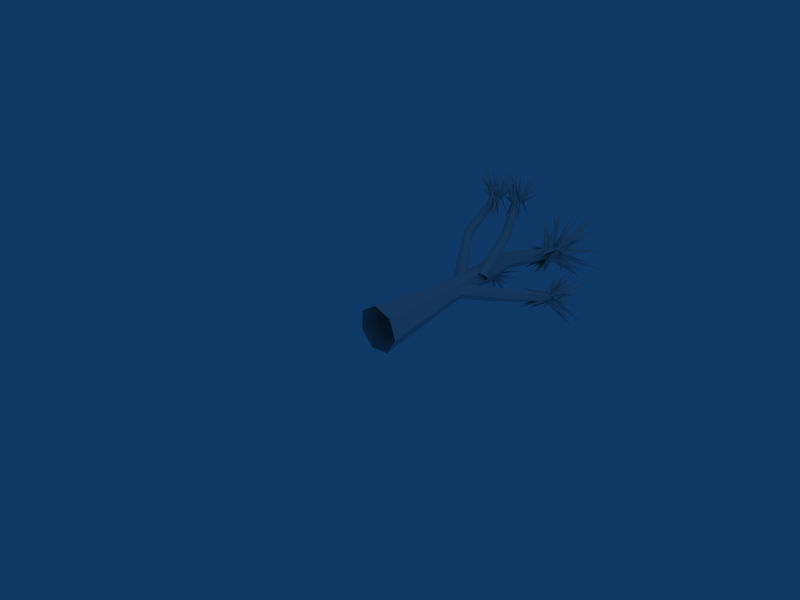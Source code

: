 # Source: joshuatree3.blend  (saved by Blender 2.45.0; exported with 4.5.12 LTS)
import bpy
from mathutils import Matrix  # noqa: F401  (used for matrix-valued properties, if any)

bpy.ops.wm.read_factory_settings(use_empty=True)
scene = bpy.context.scene
scene.name = 'Scene'

# ---- collections
col_collection_1 = bpy.data.collections.new('Collection 1'); scene.collection.children.link(col_collection_1)

# ---- materials (node trees are filled in below, after node groups)
mat_material = bpy.data.materials.new('Material')
mat_material.alpha_threshold = 0.0
mat_material.roughness = 0.5
mat_material.line_color = (0.0, 0.0, 0.0, 1.0)

# ---- material node trees

# ---- world
world_world = bpy.data.worlds.new('World'); scene.world = world_world
world_world.color = (0.05656, 0.2208, 0.4)
world_world.use_sun_shadow = False
world_world.sun_shadow_jitter_overblur = 0.0
world_world.cycles.sampling_method = 'MANUAL'
world_world.cycles.sample_map_resolution = 256

# ---- cameras
cam_camera = bpy.data.cameras.new('Camera')
cam_camera.passepartout_alpha = 0.2
cam_camera.clip_end = 100.0
cam_camera.lens = 35.0
cam_camera.ortho_scale = 7.314
cam_camera.show_passepartout = False
cam_camera.show_safe_areas = True
cam_camera.dof.focus_distance = 0.0
cam_camera.dof.aperture_fstop = 128.0

# ---- lights
light_spot = bpy.data.lights.new('Spot', 'POINT')
light_spot.transmission_factor = 0.0
light_spot.cutoff_distance = 30.0
light_spot.energy = 100.0
light_spot.shadow_buffer_clip_start = 1.001
light_spot.shadow_soft_size = 1.0
light_spot.shadow_maximum_resolution = 0.006
light_spot.use_absolute_resolution = True
light_spot.cycles.use_multiple_importance_sampling = False

# ---- meshes
me_circle = bpy.data.meshes.new('Circle')
me_circle.from_pydata([(0.2764, 0.004877, 0.2043), (0.3828, 0.004877, -0.09999), (0.2113, 0.004877, -0.373), (-0.109, 0.004877, -0.4091), (-0.337, 0.004877, -0.1811), (-0.3009, 0.004877, 0.1393), (-0.02793, 0.004877, 0.3108), (0.01545, 1.604, 0.08108), (0.07188, 1.6, -0.08048), (-0.01903, 1.606, -0.2254), (-0.1888, 1.615, -0.2446), (-0.3097, 1.623, -0.1235), (-0.2905, 1.621, 0.04654), (-0.1458, 1.613, 0.1376), (-0.04546, 3.048, 0.1523), (-0.001936, 3.05, 0.02785), (-0.07205, 3.047, -0.08383), (-0.203, 3.042, -0.0986), (-0.2962, 3.038, -0.005335), (-0.2815, 3.039, 0.1257), (-0.1699, 3.043, 0.1959), (0.09732, 4.184, 0.004814), (0.1308, 4.203, -0.132), (-0.007138, 4.197, -0.1661), (-0.09569, 4.179, -0.05558), (0.01283, 4.175, 0.03243), (-0.07992, 4.133, 0.02274), (-0.1042, 4.175, -0.1416), (0.09425, 4.187, -0.1455), (0.1034, 4.151, -0.01414), (-0.02967, 4.11, 0.04888), (-0.002429, 4.211, -0.1945), (0.1126, 4.233, -0.1405), (0.1807, 4.222, -0.05804), (-0.006398, 4.17, -0.2079), (0.0008318, 4.151, 0.04126), (0.008182, 4.152, -0.06266), (0.1924, 3.712, 0.08238), (0.163, 3.561, 0.04527), (0.0005021, 3.658, 0.1692), (-0.0282, 3.627, 0.152), (0.1912, 3.684, -0.09015), (0.1557, 3.554, -0.01082), (0.05517, 3.548, 0.0383), (-0.1934, 3.567, -0.2063), (0.1057, 3.608, -0.2913), (0.2451, 3.656, -0.2255), (-0.09543, 3.778, -0.2895), (-0.06471, 3.794, -0.2492), (0.08176, 3.799, -0.2184), (0.07879, 3.844, -0.3485), (0.06413, 3.607, -0.2903), (0.009543, 3.807, -0.2868), (0.03807, 3.641, -0.3121), (-0.1281, 3.589, -0.2373), (-0.08077, 3.58, -0.2179), (-0.05619, 4.035, -0.1234), (0.04468, 4.134, 0.02691), (0.06108, 4.126, -0.2278), (0.08669, 4.134, -0.05179), (-0.0812, 4.069, -0.01306), (-0.008807, 4.201, -0.009871), (-0.009745, 4.205, -0.1019), (0.08189, 4.162, -0.155), (0.1351, 4.2, -0.06027), (-0.05984, 4.203, -0.1426), (0.1169, 4.205, 0.02143), (0.3508, 4.701, -0.5126), (0.478, 3.807, -0.2351), (0.4584, 4.684, -0.3049), (0.1525, 4.901, -0.7635), (0.4032, 5.056, -0.1987), (0.583, 4.979, -0.5252), (0.207, 4.719, -0.6528), (-0.2371, 4.952, -0.08779), (0.5157, 5.104, -0.1983), (0.4302, 5.045, 0.2761), (0.4138, 4.971, 0.5635), (0.2348, 4.988, 0.4879), (0.5035, 4.586, 0.3651), (0.2939, 4.022, 0.37), (-0.5315, 4.911, 0.4671), (-0.1039, 4.734, -0.62), (-0.1728, 4.948, -0.2941), (-0.3547, 4.989, -0.01706), (-0.2591, 4.228, -0.5505), (-0.4831, 4.379, -0.34), (-0.5967, 4.718, -0.1911), (-0.5253, 4.616, 0.1023), (0.06547, 4.889, 0.4764), (-0.09514, 4.907, 0.4223), (-0.2257, 4.571, 0.4166), (-0.3726, 4.957, 0.514), (-0.417, 4.956, 0.6715), (-0.5028, 4.595, 0.1673), (-0.4794, 4.535, 0.33), (-0.4337, 4.964, 0.3153), (0.7162, 3.818, -0.2322), (0.5567, 3.578, -0.1684), (0.5568, 3.599, -0.2862), (0.7327, 3.855, 0.008221), (0.7563, 3.822, -0.09584), (0.7248, 3.533, -0.1053), (0.908, 3.695, -0.1403), (1.002, 3.642, -0.09552), (0.5479, 3.61, -0.3333), (0.5282, 3.653, -0.5459), (0.4897, 3.396, -0.5974), (0.5749, 3.21, -0.7104), (0.7635, 3.764, -0.4552), (0.8552, 3.647, -0.6287), (0.8235, 3.455, -0.8169), (0.644, 3.836, -0.1273), (0.8721, 3.04, -0.04555), (1.173, 3.312, -0.1142), (1.136, 3.651, -0.09427), (1.242, 3.596, -0.03459), (1.267, 3.596, -0.2362), (1.326, 3.543, -0.5586), (0.8223, 3.697, -0.4934), (1.008, 3.347, -0.825), (1.32, 3.404, -0.759), (1.242, 3.548, -0.5569), (1.028, 3.457, -0.9249), (1.159, 3.295, -0.5777), (0.8164, 2.627, -0.4162), (1.093, 3.31, -0.7232), (0.8117, 3.157, -0.3097), (0.6988, 3.188, -0.4261), (0.819, 3.137, -0.3631), (0.7727, 3.119, -0.4237), (0.7311, 3.179, -0.3971), (0.7329, 3.189, -0.335), (0.648, 3.132, -0.3227), (0.7695, 3.114, -0.3507), (0.7471, 3.094, -0.4686), (0.746, 3.138, -0.2996), (0.6501, 3.089, -0.3913), (0.4062, 2.665, -0.3965), (0.3794, 2.682, -0.4124), (0.495, 2.653, -0.463), (0.5293, 2.764, -0.4687), (0.501, 2.627, -0.443), (0.5813, 2.756, -0.5122), (0.5726, 2.746, -0.4191), (0.4807, 2.783, -0.4446), (0.4564, 2.778, -0.4708), (0.6281, 2.61, -0.399), (0.5268, 2.615, -0.4422), (0.3337, 2.693, -0.3913), (0.4856, 2.638, -0.2154), (0.5477, 2.605, -0.2453), (0.6072, 2.661, -0.314), (0.462, 2.727, -0.1527), (0.4894, 2.738, -0.1441), (0.5556, 2.614, -0.2083), (0.621, 2.7, -0.202), (0.7269, 3.148, -0.3633), (0.7248, 3.163, -0.2939), (0.7198, 3.143, -0.4636), (0.8538, 3.137, -0.3628), (0.8134, 3.153, -0.422), (0.7352, 3.168, -0.4598), (0.6936, 3.149, -0.2845), (0.7858, 3.124, -0.327), (0.7881, 3.131, -0.4201), (0.6634, 3.185, -0.4235), (0.6694, 3.175, -0.307), (0.739, 3.172, -0.3023), (0.6719, 3.196, -0.366), (0.7286, 3.165, -0.439), (0.8157, 3.131, -0.4118), (0.7926, 3.148, -0.3188), (0.4032, 2.461, -0.1067), (0.3319, 2.483, -0.1574), (0.3195, 2.47, -0.2458), (0.3752, 2.431, -0.3052), (0.4572, 2.396, -0.2911), (0.5036, 2.391, -0.2139), (0.4796, 2.42, -0.1319), (-0.1425, 1.705, 0.09488), (-0.2305, 1.743, 0.02724), (-0.246, 1.727, -0.08766), (-0.1775, 1.669, -0.1633), (-0.0764, 1.614, -0.1427), (-0.01892, 1.602, -0.0414), (-0.04833, 1.643, 0.06433), (-0.188, 2.111, 0.04297), (-0.102, 2.186, 0.06979), (-0.01107, 2.22, 0.004008), (0.01632, 2.186, -0.1048), (-0.04045, 2.112, -0.1748), (-0.1386, 2.052, -0.1531), (-0.2043, 2.052, -0.05624), (-0.6975, 2.867, -0.2581), (-0.6328, 2.927, -0.2386), (-0.5319, 2.808, -0.2638), (-0.5344, 2.917, -0.3676), (-0.5747, 2.855, -0.4188), (-0.6509, 2.809, -0.4026), (-0.7056, 2.815, -0.331), (-0.8318, 3.547, -0.5431), (-0.758, 3.578, -0.5145), (-0.7212, 3.558, -0.5884), (-0.7734, 3.523, -0.6461), (-0.837, 3.527, -0.5921), (-0.817, 3.491, -0.637), (-0.7222, 3.529, -0.6422), (-0.7445, 3.565, -0.5313), (-0.8189, 3.532, -0.5325), (-0.8363, 3.482, -0.6071), (-0.7065, 3.57, -0.5855), (-0.7532, 3.593, -0.5289), (-0.8083, 3.588, -0.4962), (-0.6949, 3.548, -0.5797), (-0.8388, 3.511, -0.5959), (-0.7795, 3.524, -0.5821), (-0.8219, 3.144, -0.3957), (-0.7847, 3.057, -0.3841), (-0.845, 3.075, -0.5037), (-0.8292, 3.056, -0.5134), (-0.7194, 3.146, -0.3756), (-0.7508, 3.059, -0.3819), (-0.7668, 3.035, -0.4424), (-0.5969, 3.036, -0.5636), (-0.5865, 3.113, -0.3928), (-0.6451, 3.153, -0.3278), (-0.5773, 3.18, -0.5349), (-0.6055, 3.188, -0.5237), (-0.6412, 3.21, -0.4445), (-0.5691, 3.249, -0.4413), (-0.582, 3.105, -0.4162), (-0.5937, 3.211, -0.4804), (-0.569, 3.123, -0.4346), (-0.5884, 3.061, -0.5272), (-0.6047, 3.061, -0.5008), (-0.7272, 3.454, -0.5937), (-0.8344, 3.509, -0.5669), (-0.688, 3.535, -0.5324), (-0.7937, 3.524, -0.5357), (-0.7909, 3.458, -0.6238), (-0.812, 3.543, -0.6047), (-0.7588, 3.555, -0.5972), (-0.7355, 3.55, -0.5334), (-0.7998, 3.569, -0.5182), (-0.7291, 3.551, -0.6215), (-0.8455, 3.561, -0.5371), (-0.6034, 3.935, -0.4357), (-0.6793, 3.274, -0.2196), (-0.7352, 3.919, -0.3914), (-0.4504, 4.047, -0.5574), (-0.8201, 4.111, -0.4936), (-0.646, 4.129, -0.3485), (-0.5064, 3.94, -0.5071), (-0.7999, 3.946, -0.8499), (-0.8376, 4.155, -0.4378), (-1.098, 4.057, -0.521), (-1.257, 3.981, -0.5451), (-1.193, 3.973, -0.6422), (-1.121, 3.797, -0.4126), (-1.054, 3.445, -0.4394), (-1.083, 3.819, -1.062), (-0.4897, 3.899, -0.6889), (-0.6876, 3.975, -0.7935), (-0.8298, 3.942, -0.9292), (-0.4708, 3.581, -0.7004), (-0.5784, 3.611, -0.8718), (-0.6784, 3.771, -1.006), (-0.8489, 3.692, -0.976), (-1.158, 3.893, -0.7209), (-1.109, 3.886, -0.8099), (-1.063, 3.676, -0.8282), (-1.133, 3.863, -0.9839), (-1.219, 3.839, -1.024), (-0.8876, 3.676, -0.966), (-0.9799, 3.628, -0.958), (-1.011, 3.88, -1.001), (-0.5169, 3.548, 1.5), (-0.4846, 3.348, 1.348), (-0.5392, 3.421, 1.301), (-0.4314, 3.432, 1.653), (-0.4412, 3.495, 1.58), (-0.3352, 3.393, 1.378), (-0.3063, 3.567, 1.497), (-0.2067, 3.578, 1.5), (-0.5676, 3.446, 1.282), (-0.6806, 3.57, 1.198), (-0.6093, 3.498, 0.9936), (-0.5154, 3.553, 0.8241), (-0.5483, 3.685, 1.356), (-0.5048, 3.8, 1.203), (-0.5105, 3.83, 0.9722), (-0.5303, 3.453, 1.556), (0.0009494, 3.291, 1.104), (0.04142, 3.585, 1.298), (-0.1262, 3.656, 1.528), (-0.01243, 3.666, 1.539), (-0.07389, 3.795, 1.439), (-0.1362, 3.995, 1.245), (-0.4959, 3.72, 1.301), (-0.3495, 3.906, 0.9252), (-0.154, 4.063, 1.047), (-0.1904, 3.948, 1.236), (-0.4247, 4.008, 0.95), (-0.137, 3.835, 1.043), (-0.002252, 3.438, 0.7395), (-0.2406, 3.885, 0.9674), (-0.1904, 3.444, 1.035), (-0.3193, 3.455, 0.9771), (-0.1974, 3.472, 0.9955), (-0.2412, 3.474, 0.9441), (-0.2841, 3.454, 0.9915), (-0.2637, 3.423, 1.031), (-0.2865, 3.35, 0.9854), (-0.2132, 3.43, 0.9785), (-0.2632, 3.478, 0.9001), (-0.219, 3.394, 1.017), (-0.2923, 3.377, 0.9217), (-0.2688, 3.206, 0.7096), (-0.2992, 3.205, 0.7083), (-0.2329, 3.291, 0.6808), (-0.2635, 3.347, 0.7575), (-0.2101, 3.275, 0.6752), (-0.2442, 3.399, 0.7382), (-0.2094, 3.338, 0.7783), (-0.2935, 3.312, 0.7753), (-0.3165, 3.312, 0.7545), (-0.1058, 3.316, 0.7067), (-0.1882, 3.285, 0.6717), (-0.3248, 3.171, 0.7195), (-0.1378, 3.14, 0.7985), (-0.09532, 3.182, 0.7706), (-0.1093, 3.272, 0.7816), (-0.1681, 3.118, 0.886), (-0.153, 3.132, 0.9027), (-0.08028, 3.168, 0.7971), (-0.07563, 3.228, 0.8685), (-0.2597, 3.423, 0.9873), (-0.2415, 3.387, 1.034), (-0.3005, 3.475, 0.9313), (-0.1753, 3.491, 1.001), (-0.2305, 3.507, 0.9745), (-0.3007, 3.489, 0.9525), (-0.251, 3.36, 1.024), (-0.1984, 3.429, 1.0), (-0.2356, 3.485, 0.9566), (-0.3393, 3.433, 0.971), (-0.2863, 3.367, 1.025), (-0.2399, 3.403, 1.037), (-0.317, 3.408, 1.01), (-0.2954, 3.472, 0.9599), (-0.2153, 3.496, 0.9656), (-0.2017, 3.435, 1.021), (-0.05658, 2.882, 0.6115), (-0.1305, 2.878, 0.5885), (-0.1661, 2.917, 0.5317), (-0.1366, 2.97, 0.484), (-0.06419, 2.998, 0.4812), (-0.003397, 2.979, 0.5254), (-1.153e-05, 2.927, 0.5834), (0.01742, 2.226, 0.1255), (-0.08023, 2.226, 0.1011), (-0.1267, 2.278, 0.02816), (-0.08693, 2.342, -0.03834), (0.00906, 2.371, -0.04834), (0.08903, 2.342, 0.005688), (0.09275, 2.278, 0.08305), (-0.04988, 1.875, 0.03432), (-0.04851, 1.957, -0.02382), (-0.1263, 2.008, -0.06252), (-0.2247, 1.989, -0.05265), (-0.2696, 1.915, -0.001628), (-0.2272, 1.841, 0.05212), (-0.1294, 1.823, 0.06812), (-0.3378, 2.379, 0.6879), (-0.3369, 2.444, 0.6452), (-0.3966, 2.48, 0.612), (-0.4718, 2.462, 0.6134), (-0.506, 2.401, 0.6482), (-0.4734, 2.345, 0.6904), (-0.3985, 2.335, 0.708), (-0.1459, 2.775, 1.254), (-0.1538, 2.85, 1.216), (-0.2364, 2.838, 1.211), (-0.2641, 2.766, 1.245), (-0.1872, 2.744, 1.264), (-0.2385, 2.718, 1.247), (-0.2847, 2.802, 1.215), (-0.1758, 2.844, 1.207), (-0.1444, 2.774, 1.231), (-0.2046, 2.708, 1.241), (-0.2398, 2.856, 1.209), (-0.1669, 2.86, 1.229), (-0.1132, 2.831, 1.246), (-0.2425, 2.848, 1.185), (-0.1911, 2.731, 1.257), (-0.2064, 2.779, 1.222), (-0.05532, 2.602, 1.045), (-0.07109, 2.563, 0.9609), (-0.1431, 2.51, 1.059), (-0.1607, 2.503, 1.041), (-0.08678, 2.67, 0.9743), (-0.08533, 2.585, 0.94), (-0.1317, 2.543, 0.9596), (-0.3163, 2.615, 0.9057), (-0.1681, 2.721, 0.8778), (-0.08072, 2.732, 0.9131), (-0.2879, 2.74, 0.9743), (-0.264, 2.732, 0.9927), (-0.1772, 2.746, 0.9957), (-0.2053, 2.819, 0.9751), (-0.1909, 2.712, 0.8802), (-0.2305, 2.767, 0.9821), (-0.2112, 2.729, 0.8914), (-0.2869, 2.648, 0.9016), (-0.2566, 2.645, 0.9007), (-0.2477, 2.756, 1.15), (-0.1686, 2.739, 1.241), (-0.2066, 2.855, 1.152), (-0.1599, 2.783, 1.212), (-0.2427, 2.713, 1.204), (-0.2084, 2.768, 1.265), (-0.2263, 2.811, 1.236), (-0.1832, 2.838, 1.192), (-0.1378, 2.817, 1.238), (-0.2616, 2.82, 1.225), (-0.133, 2.778, 1.269), (-0.1271, 3.225, 1.318), (0.03941, 2.828, 0.9674), (-0.02777, 3.146, 1.371), (-0.2939, 3.369, 1.347), (-0.05694, 3.21, 1.589), (-0.0142, 3.365, 1.434), (-0.2341, 3.269, 1.291), (-0.3868, 3.01, 1.618), (0.003239, 3.246, 1.606), (0.04717, 2.997, 1.738), (0.09537, 2.84, 1.797), (-0.01902, 2.847, 1.792), (0.1271, 2.819, 1.539), (0.03947, 2.592, 1.282), (-0.4448, 2.692, 1.799), (-0.4014, 3.203, 1.33), (-0.3894, 3.113, 1.545), (-0.4408, 2.969, 1.667), (-0.4497, 2.976, 1.118), (-0.5423, 2.89, 1.275), (-0.5943, 2.914, 1.495), (-0.4949, 2.761, 1.537), (-0.1104, 2.789, 1.752), (-0.2106, 2.79, 1.754), (-0.2676, 2.658, 1.598), (-0.3501, 2.715, 1.826), (-0.3453, 2.635, 1.88), (-0.4693, 2.729, 1.546), (-0.4229, 2.64, 1.569), (-0.4214, 2.796, 1.769)], [(28, 49), (144, 165), (208, 229), (324, 345), (388, 409)], [(35, 37, 29), (36, 38, 29), (35, 38, 36), (29, 38, 35), (26, 36, 39), (35, 26, 39), (36, 39, 35), (26, 40, 36), (29, 28, 41), (36, 29, 42), (29, 36, 43), (27, 44, 36), (26, 44, 27), (36, 44, 26), (29, 45, 28), (36, 46, 28), (29, 46, 36), (28, 46, 29), (36, 28, 47), (27, 36, 48), (27, 28, 50), (36, 27, 50), (28, 36, 50), (36, 51, 27), (36, 27, 52), (34, 28, 53), (27, 34, 53), (28, 27, 53), (27, 54, 34), (27, 34, 55), (32, 58, 67), (33, 68, 32), (64, 69, 32), (33, 69, 64), (32, 69, 33), (63, 58, 70), (32, 63, 70), (58, 32, 70), (32, 71, 63), (59, 72, 63), (64, 72, 59), (32, 72, 64), (63, 72, 32), (63, 73, 58), (59, 63, 74), (66, 75, 64), (33, 75, 66), (64, 75, 33), (33, 66, 76), (57, 77, 66), (33, 77, 57), (66, 77, 33), (66, 78, 59), (64, 78, 66), (59, 78, 64), (57, 79, 59), (66, 79, 57), (59, 79, 66), (66, 57, 80), (57, 59, 81), (62, 82, 31), (63, 82, 62), (58, 82, 63), (31, 82, 58), (63, 62, 83), (59, 62, 84), (63, 59, 84), (62, 63, 84), (65, 85, 31), (62, 85, 65), (31, 85, 62), (56, 86, 31), (65, 86, 56), (31, 86, 65), (62, 56, 87), (65, 62, 87), (56, 65, 87), (62, 88, 56), (61, 62, 89), (59, 61, 89), (62, 59, 89), (57, 61, 90), (59, 57, 90), (61, 59, 90), (57, 91, 61), (61, 92, 62), (30, 93, 61), (57, 93, 30), (61, 93, 57), (61, 94, 56), (62, 94, 61), (56, 94, 62), (60, 61, 95), (30, 96, 60), (61, 96, 30), (60, 96, 61), (14, 21, 20), (21, 25, 20), (20, 25, 19), (25, 24, 19), (19, 24, 18), (18, 24, 23), (18, 23, 17), (17, 23, 22), (17, 22, 16), (16, 22, 15), (15, 22, 21), (15, 21, 14), (7, 14, 20), (7, 20, 13), (13, 20, 19), (13, 19, 12), (12, 19, 18), (12, 18, 11), (11, 18, 17), (11, 17, 10), (10, 17, 16), (10, 16, 9), (9, 16, 15), (9, 15, 8), (8, 15, 14), (8, 14, 7), (0, 7, 13), (0, 13, 6), (6, 13, 12), (6, 12, 5), (5, 12, 11), (5, 11, 4), (4, 11, 10), (4, 10, 3), (3, 10, 9), (3, 9, 2), (2, 9, 8), (2, 8, 1), (7, 0, 1), (7, 1, 8), (185, 179, 186), (185, 178, 179), (184, 178, 185), (184, 177, 178), (183, 177, 184), (183, 176, 177), (182, 176, 183), (182, 175, 176), (181, 175, 182), (181, 174, 175), (180, 174, 181), (180, 173, 174), (186, 173, 180), (186, 179, 173), (178, 172, 179), (178, 171, 172), (177, 171, 178), (176, 171, 177), (176, 170, 171), (175, 170, 176), (175, 169, 170), (174, 169, 175), (168, 169, 174), (173, 168, 174), (172, 168, 173), (179, 172, 173), (133, 97, 132), (132, 97, 163), (163, 97, 133), (133, 132, 98), (137, 99, 131), (131, 99, 132), (132, 99, 137), (132, 100, 136), (136, 100, 163), (163, 100, 132), (132, 101, 131), (136, 102, 132), (132, 134, 103), (134, 136, 103), (136, 132, 103), (131, 134, 104), (134, 132, 104), (132, 131, 104), (131, 105, 137), (137, 128, 106), (128, 131, 106), (131, 137, 106), (162, 107, 128), (128, 107, 137), (137, 107, 162), (162, 108, 131), (131, 108, 128), (128, 108, 162), (131, 130, 109), (130, 134, 109), (134, 131, 109), (130, 131, 110), (162, 111, 135), (135, 111, 130), (130, 111, 131), (131, 111, 162), (136, 134, 112), (127, 136, 113), (134, 114, 127), (127, 114, 136), (136, 114, 134), (134, 115, 129), (129, 115, 127), (127, 115, 134), (127, 116, 160), (160, 116, 136), (136, 116, 127), (160, 127, 117), (129, 118, 160), (160, 118, 127), (127, 118, 129), (134, 130, 119), (130, 120, 135), (130, 121, 161), (161, 121, 129), (129, 121, 134), (134, 121, 130), (161, 122, 130), (135, 161, 123), (161, 130, 123), (130, 135, 123), (161, 124, 160), (160, 124, 129), (129, 124, 161), (160, 125, 161), (161, 135, 126), (166, 159, 138), (166, 139, 159), (165, 166, 140), (166, 159, 140), (159, 165, 140), (157, 166, 141), (157, 142, 166), (165, 157, 143), (157, 166, 143), (166, 165, 143), (166, 157, 145), (157, 165, 146), (165, 147, 164), (164, 147, 157), (157, 147, 165), (164, 148, 165), (157, 149, 167), (167, 149, 166), (166, 149, 157), (164, 157, 150), (157, 164, 151), (164, 165, 152), (167, 153, 157), (157, 154, 158), (158, 167, 154), (167, 157, 154), (164, 155, 158), (158, 155, 157), (157, 155, 164), (158, 156, 164), (215, 217, 209), (216, 218, 209), (215, 218, 216), (209, 218, 215), (206, 216, 219), (215, 206, 219), (216, 219, 215), (206, 220, 216), (209, 208, 221), (216, 209, 222), (209, 216, 223), (207, 224, 216), (206, 224, 207), (216, 224, 206), (209, 225, 208), (216, 226, 208), (209, 226, 216), (208, 226, 209), (216, 208, 227), (207, 216, 228), (207, 208, 230), (216, 207, 230), (208, 216, 230), (216, 231, 207), (216, 207, 232), (214, 208, 233), (207, 214, 233), (208, 207, 233), (207, 234, 214), (207, 214, 235), (212, 238, 247), (213, 248, 212), (244, 249, 212), (213, 249, 244), (212, 249, 213), (243, 238, 250), (212, 243, 250), (238, 212, 250), (212, 251, 243), (239, 252, 243), (244, 252, 239), (212, 252, 244), (243, 252, 212), (243, 253, 238), (239, 243, 254), (246, 255, 244), (213, 255, 246), (244, 255, 213), (213, 246, 256), (237, 257, 246), (213, 257, 237), (246, 257, 213), (246, 258, 239), (244, 258, 246), (239, 258, 244), (237, 259, 239), (246, 259, 237), (239, 259, 246), (246, 237, 260), (237, 239, 261), (242, 262, 211), (243, 262, 242), (238, 262, 243), (211, 262, 238), (243, 242, 263), (239, 242, 264), (243, 239, 264), (242, 243, 264), (245, 265, 211), (242, 265, 245), (211, 265, 242), (236, 266, 211), (245, 266, 236), (211, 266, 245), (242, 236, 267), (245, 242, 267), (236, 245, 267), (242, 268, 236), (241, 242, 269), (239, 241, 269), (242, 239, 269), (237, 241, 270), (239, 237, 270), (241, 239, 270), (237, 271, 241), (241, 272, 242), (210, 273, 241), (237, 273, 210), (241, 273, 237), (241, 274, 236), (242, 274, 241), (236, 274, 242), (240, 241, 275), (210, 276, 240), (241, 276, 210), (240, 276, 241), (194, 201, 200), (201, 205, 200), (200, 205, 199), (205, 204, 199), (199, 204, 198), (198, 204, 203), (198, 203, 197), (197, 203, 202), (197, 202, 196), (196, 202, 195), (195, 202, 201), (195, 201, 194), (187, 194, 200), (187, 200, 193), (193, 200, 199), (193, 199, 192), (192, 199, 198), (192, 198, 191), (191, 198, 197), (191, 197, 190), (190, 197, 196), (190, 196, 189), (189, 196, 195), (189, 195, 188), (188, 195, 194), (188, 194, 187), (365, 359, 366), (365, 358, 359), (364, 358, 365), (364, 357, 358), (363, 357, 364), (363, 356, 357), (362, 356, 363), (362, 355, 356), (361, 355, 362), (361, 354, 355), (360, 354, 361), (360, 353, 354), (366, 353, 360), (366, 359, 353), (358, 352, 359), (358, 351, 352), (357, 351, 358), (356, 351, 357), (356, 350, 351), (355, 350, 356), (355, 349, 350), (354, 349, 355), (348, 349, 354), (353, 348, 354), (352, 348, 353), (359, 352, 353), (313, 277, 312), (312, 277, 343), (343, 277, 313), (313, 312, 278), (317, 279, 311), (311, 279, 312), (312, 279, 317), (312, 280, 316), (316, 280, 343), (343, 280, 312), (312, 281, 311), (316, 282, 312), (312, 314, 283), (314, 316, 283), (316, 312, 283), (311, 314, 284), (314, 312, 284), (312, 311, 284), (311, 285, 317), (317, 308, 286), (308, 311, 286), (311, 317, 286), (342, 287, 308), (308, 287, 317), (317, 287, 342), (342, 288, 311), (311, 288, 308), (308, 288, 342), (311, 310, 289), (310, 314, 289), (314, 311, 289), (310, 311, 290), (342, 291, 315), (315, 291, 310), (310, 291, 311), (311, 291, 342), (316, 314, 292), (307, 316, 293), (314, 294, 307), (307, 294, 316), (316, 294, 314), (314, 295, 309), (309, 295, 307), (307, 295, 314), (307, 296, 340), (340, 296, 316), (316, 296, 307), (340, 307, 297), (309, 298, 340), (340, 298, 307), (307, 298, 309), (314, 310, 299), (310, 300, 315), (310, 301, 341), (341, 301, 309), (309, 301, 314), (314, 301, 310), (341, 302, 310), (315, 341, 303), (341, 310, 303), (310, 315, 303), (341, 304, 340), (340, 304, 309), (309, 304, 341), (340, 305, 341), (341, 315, 306), (346, 339, 318), (346, 319, 339), (345, 346, 320), (346, 339, 320), (339, 345, 320), (337, 346, 321), (337, 322, 346), (345, 337, 323), (337, 346, 323), (346, 345, 323), (346, 337, 325), (337, 345, 326), (345, 327, 344), (344, 327, 337), (337, 327, 345), (344, 328, 345), (337, 329, 347), (347, 329, 346), (346, 329, 337), (344, 337, 330), (337, 344, 331), (344, 345, 332), (347, 333, 337), (337, 334, 338), (338, 347, 334), (347, 337, 334), (344, 335, 338), (338, 335, 337), (337, 335, 344), (338, 336, 344), (395, 397, 389), (396, 398, 389), (395, 398, 396), (389, 398, 395), (386, 396, 399), (395, 386, 399), (396, 399, 395), (386, 400, 396), (389, 388, 401), (396, 389, 402), (389, 396, 403), (387, 404, 396), (386, 404, 387), (396, 404, 386), (389, 405, 388), (396, 406, 388), (389, 406, 396), (388, 406, 389), (396, 388, 407), (387, 396, 408), (387, 388, 410), (396, 387, 410), (388, 396, 410), (396, 411, 387), (396, 387, 412), (394, 388, 413), (387, 394, 413), (388, 387, 413), (387, 414, 394), (387, 394, 415), (392, 418, 427), (393, 428, 392), (424, 429, 392), (393, 429, 424), (392, 429, 393), (423, 418, 430), (392, 423, 430), (418, 392, 430), (392, 431, 423), (419, 432, 423), (424, 432, 419), (392, 432, 424), (423, 432, 392), (423, 433, 418), (419, 423, 434), (426, 435, 424), (393, 435, 426), (424, 435, 393), (393, 426, 436), (417, 437, 426), (393, 437, 417), (426, 437, 393), (426, 438, 419), (424, 438, 426), (419, 438, 424), (417, 439, 419), (426, 439, 417), (419, 439, 426), (426, 417, 440), (417, 419, 441), (422, 442, 391), (423, 442, 422), (418, 442, 423), (391, 442, 418), (423, 422, 443), (419, 422, 444), (423, 419, 444), (422, 423, 444), (425, 445, 391), (422, 445, 425), (391, 445, 422), (416, 446, 391), (425, 446, 416), (391, 446, 425), (422, 416, 447), (425, 422, 447), (416, 425, 447), (422, 448, 416), (421, 422, 449), (419, 421, 449), (422, 419, 449), (417, 421, 450), (419, 417, 450), (421, 419, 450), (417, 451, 421), (421, 452, 422), (390, 453, 421), (417, 453, 390), (421, 453, 417), (421, 454, 416), (422, 454, 421), (416, 454, 422), (420, 421, 455), (390, 456, 420), (421, 456, 390), (420, 456, 421), (374, 381, 380), (381, 385, 380), (380, 385, 379), (385, 384, 379), (379, 384, 378), (378, 384, 383), (378, 383, 377), (377, 383, 382), (377, 382, 376), (376, 382, 375), (375, 382, 381), (375, 381, 374), (367, 374, 380), (367, 380, 373), (373, 380, 379), (373, 379, 372), (372, 379, 378), (372, 378, 371), (371, 378, 377), (371, 377, 370), (370, 377, 376), (370, 376, 369), (369, 376, 375), (369, 375, 368), (368, 375, 374), (368, 374, 367)])
_uv = me_circle.uv_layers.new(name='UVTex')
_uv.uv.foreach_set('vector', [0.6186, 0.8887, 0.7132, 0.9623, 0.6173, 0.9826, 0.7008, 0.9262, 0.7775, 0.9573, 0.7257, 0.9983, 0.7008, 0.9262, 0.8097, 0.9549, 0.7257, 0.9983, 0.7008, 0.9262, 0.8097, 0.9549, 0.7257, 0.9983, 0.8059, 0.9144, 0.8135, 0.9953, 0.9185, 0.937, 0.8059, 0.9144, 0.8135, 0.9953, 0.8823, 0.943, 0.8033, 0.7979, 0.9185, 0.937, 0.8135, 0.9953, 0.9143, 0.8953, 0.9695, 0.9498, 0.9228, 0.9788, 0.5643, 0.8068, 0.5283, 0.9, 0.6061, 0.8503, 0.6533, 0.8087, 0.6186, 0.8887, 0.6923, 0.8599, 0.7401, 0.8049, 0.7008, 0.9262, 0.7765, 0.8593, 0.9063, 0.8072, 0.9643, 0.8596, 0.9143, 0.8953, 0.9063, 0.8072, 0.9913, 0.8638, 0.9143, 0.8953, 0.9063, 0.8072, 0.9643, 0.8596, 0.9143, 0.8953, 0.5664, 0.7157, 0.6465, 0.7587, 0.5643, 0.8068, 0.6396, 0.7087, 0.7359, 0.7501, 0.6533, 0.8087, 0.6396, 0.7087, 0.7061, 0.7529, 0.6533, 0.8087, 0.6368, 0.6279, 0.7359, 0.7501, 0.6186, 0.8887, 0.7317, 0.6953, 0.7401, 0.8049, 0.7898, 0.7559, 0.8936, 0.7245, 0.9063, 0.8072, 0.9617, 0.7633, 0.7159, 0.6341, 0.7317, 0.6953, 0.7983, 0.6673, 0.7159, 0.6341, 0.7317, 0.6953, 0.8356, 0.6686, 0.7159, 0.6341, 0.7317, 0.6953, 0.7983, 0.6673, 0.8408, 0.6173, 0.9195, 0.6765, 0.8303, 0.7198, 0.9455, 0.6284, 0.8936, 0.7245, 0.9759, 0.6779, 0.7128, 0.5444, 0.7159, 0.6341, 0.7966, 0.5744, 0.7128, 0.5444, 0.7159, 0.6341, 0.8377, 0.567, 0.7128, 0.5444, 0.7159, 0.6341, 0.7966, 0.5744, 0.8347, 0.5167, 0.9265, 0.5722, 0.8408, 0.6173, 0.9075, 0.5159, 0.9455, 0.6284, 0.9832, 0.5836, 0.3955, 0.5418, 0.4777, 0.5337, 0.441, 0.5808, 0.4148, 0.5882, 0.4462, 0.6837, 0.4715, 0.6165, 0.4114, 0.67, 0.4424, 0.7369, 0.481, 0.6974, 0.4114, 0.67, 0.4405, 0.7636, 0.481, 0.6974, 0.4114, 0.67, 0.4405, 0.7636, 0.481, 0.6974, 0.3176, 0.5278, 0.3955, 0.5418, 0.3699, 0.5744, 0.3176, 0.5278, 0.3955, 0.5418, 0.3766, 0.5942, 0.3176, 0.5278, 0.3955, 0.5418, 0.3699, 0.5744, 0.3383, 0.6001, 0.3831, 0.6638, 0.4148, 0.5882, 0.3547, 0.6577, 0.3731, 0.7287, 0.4114, 0.67, 0.3547, 0.6577, 0.3681, 0.7611, 0.4114, 0.67, 0.3547, 0.6577, 0.3731, 0.7287, 0.4114, 0.67, 0.3547, 0.6577, 0.3681, 0.7611, 0.4114, 0.67, 0.2489, 0.5337, 0.2871, 0.5829, 0.3176, 0.5278, 0.2609, 0.6914, 0.3547, 0.6577, 0.2965, 0.7315, 0.4039, 0.7973, 0.4366, 0.8407, 0.4777, 0.7958, 0.4039, 0.7973, 0.4345, 0.8628, 0.4777, 0.7958, 0.4039, 0.7973, 0.4345, 0.8628, 0.4777, 0.7958, 0.3887, 0.8309, 0.4803, 0.8282, 0.4307, 0.9066, 0.396, 0.908, 0.4316, 0.9584, 0.4655, 0.9052, 0.396, 0.908, 0.4321, 0.9843, 0.4655, 0.9052, 0.396, 0.908, 0.4321, 0.9843, 0.4655, 0.9052, 0.3316, 0.7922, 0.3504, 0.8595, 0.4039, 0.7973, 0.3316, 0.7922, 0.3562, 0.8379, 0.4039, 0.7973, 0.3315, 0.7922, 0.3504, 0.8595, 0.4039, 0.7973, 0.312, 0.8215, 0.3563, 0.8735, 0.3887, 0.8309, 0.312, 0.8215, 0.3593, 0.8972, 0.3887, 0.8309, 0.312, 0.8215, 0.3593, 0.8972, 0.3887, 0.8309, 0.3225, 0.8864, 0.396, 0.908, 0.355, 0.9511, 0.2526, 0.8417, 0.312, 0.8215, 0.2878, 0.8772, 0.1609, 0.5308, 0.212, 0.594, 0.2489, 0.5337, 0.1609, 0.5308, 0.2156, 0.6249, 0.2489, 0.5337, 0.1609, 0.5308, 0.212, 0.594, 0.2489, 0.5337, 0.1609, 0.5308, 0.2156, 0.6249, 0.285, 0.5306, 0.189, 0.6345, 0.2422, 0.6152, 0.2171, 0.6979, 0.1766, 0.7012, 0.2576, 0.6947, 0.2122, 0.7665, 0.1766, 0.7012, 0.2576, 0.6947, 0.2138, 0.7436, 0.1766, 0.7012, 0.2576, 0.6947, 0.2122, 0.7665, 0.09491, 0.5231, 0.1423, 0.5928, 0.1609, 0.5308, 0.09491, 0.5231, 0.1495, 0.6257, 0.1609, 0.5308, 0.09491, 0.5231, 0.1423, 0.5928, 0.1609, 0.5308, 0.02012, 0.5337, 0.06168, 0.5885, 0.1609, 0.5308, 0.02012, 0.5337, 0.06376, 0.6185, 0.09491, 0.5231, 0.02012, 0.5337, 0.06168, 0.5885, 0.09491, 0.5231, 0.01748, 0.62, 0.11, 0.617, 0.05989, 0.6938, 0.01748, 0.62, 0.11, 0.617, 0.06118, 0.6687, 0.01748, 0.62, 0.11, 0.617, 0.05989, 0.6938, 0.01916, 0.6958, 0.05586, 0.7572, 0.1006, 0.6919, 0.1724, 0.8067, 0.2489, 0.7958, 0.2065, 0.8596, 0.1724, 0.8067, 0.2489, 0.7958, 0.2044, 0.8888, 0.1724, 0.8067, 0.3315, 0.7922, 0.2044, 0.8888, 0.1549, 0.8707, 0.2539, 0.8403, 0.2159, 0.9141, 0.1549, 0.8707, 0.2539, 0.8403, 0.2121, 0.8945, 0.1549, 0.8707, 0.2539, 0.8403, 0.2159, 0.9141, 0.1696, 0.9183, 0.2164, 0.965, 0.2622, 0.9098, 0.0956, 0.7811, 0.1276, 0.859, 0.1724, 0.8067, 0.07961, 0.935, 0.1354, 0.9696, 0.1696, 0.9183, 0.07961, 0.935, 0.1407, 0.9911, 0.1696, 0.9183, 0.07961, 0.935, 0.1354, 0.9696, 0.1696, 0.9183, 0.02012, 0.7958, 0.05774, 0.8463, 0.0956, 0.7811, 0.02012, 0.7958, 0.05774, 0.8463, 0.0956, 0.7811, 0.02012, 0.7958, 0.05768, 0.8752, 0.1724, 0.8067, 0.02133, 0.8382, 0.09403, 0.8457, 0.05076, 0.8938, 0.015, 0.9044, 0.05482, 0.9678, 0.07961, 0.935, 0.015, 0.9044, 0.05482, 0.9678, 0.07961, 0.935, 0.015, 0.9044, 0.05858, 0.9919, 0.1696, 0.9183, 0.3416, 0.07368, 0.9884, 0.05019, 0.3425, 0.1605, 0.9884, 0.05019, 0.9905, 0.1544, 0.3425, 0.1605, 0.3425, 0.1605, 0.9905, 0.1544, 0.3419, 0.2756, 0.9905, 0.1544, 0.9893, 0.3694, 0.3419, 0.2756, 0.3419, 0.2756, 0.9893, 0.3694, 0.3413, 0.4298, 0.3277, 0.4298, 0.973, 0.4595, 0.9716, 0.3707, 0.3277, 0.4298, 0.9716, 0.3707, 0.3269, 0.3514, 0.3269, 0.3514, 0.9716, 0.3707, 0.9711, 0.2196, 0.3269, 0.3514, 0.9711, 0.2196, 0.3261, 0.2756, 0.3261, 0.2756, 0.9711, 0.2196, 0.3269, 0.1605, 0.3269, 0.1605, 0.9711, 0.2196, 0.9884, 0.05019, 0.3269, 0.1605, 0.9884, 0.05019, 0.3416, 0.07368, 0.9956, 0.09477, 0.3416, 0.07368, 0.3425, 0.1605, 0.9956, 0.09477, 0.3425, 0.1605, 0.9957, 0.1889, 0.9957, 0.1889, 0.3425, 0.1605, 0.3419, 0.2756, 0.9957, 0.1889, 0.3419, 0.2756, 0.9957, 0.304, 0.9957, 0.304, 0.3419, 0.2756, 0.3413, 0.4298, 0.9957, 0.304, 0.3413, 0.4298, 0.9957, 0.4582, 0.9797, 0.4582, 0.3277, 0.4298, 0.3269, 0.3514, 0.9797, 0.4582, 0.3269, 0.3514, 0.9799, 0.3798, 0.9799, 0.3798, 0.3269, 0.3514, 0.3261, 0.2756, 0.9799, 0.3798, 0.3261, 0.2756, 0.98, 0.304, 0.98, 0.304, 0.3261, 0.2756, 0.3269, 0.1605, 0.98, 0.304, 0.3269, 0.1605, 0.9801, 0.1889, 0.9801, 0.1889, 0.3269, 0.1605, 0.3416, 0.07368, 0.9801, 0.1889, 0.3416, 0.07368, 0.9956, 0.09477, 0.03547, 0.07345, 0.9956, 0.09477, 0.9957, 0.1889, 0.03547, 0.07345, 0.9957, 0.1889, 0.03564, 0.1789, 0.03564, 0.1789, 0.9957, 0.1889, 0.9957, 0.304, 0.03564, 0.1789, 0.9957, 0.304, 0.03574, 0.294, 0.03574, 0.294, 0.9957, 0.304, 0.9957, 0.4582, 0.03574, 0.294, 0.9957, 0.4582, 0.03579, 0.4482, 0.016, 0.4482, 0.9797, 0.4582, 0.9799, 0.3798, 0.016, 0.4482, 0.9799, 0.3798, 0.01637, 0.3698, 0.01637, 0.3698, 0.9799, 0.3798, 0.98, 0.304, 0.01637, 0.3698, 0.98, 0.304, 0.01671, 0.294, 0.01671, 0.294, 0.98, 0.304, 0.9801, 0.1889, 0.01671, 0.294, 0.9801, 0.1889, 0.01699, 0.1789, 0.9956, 0.09477, 0.03547, 0.07345, 0.01699, 0.1789, 0.9956, 0.09477, 0.01699, 0.1789, 0.9801, 0.1889, 0.9801, 0.1889, 0.3416, 0.07368, 0.9956, 0.09477, 0.9801, 0.1889, 0.3269, 0.1605, 0.3416, 0.07368, 0.98, 0.304, 0.3269, 0.1605, 0.9801, 0.1889, 0.98, 0.304, 0.3261, 0.2756, 0.3269, 0.1605, 0.9799, 0.3798, 0.3261, 0.2756, 0.98, 0.304, 0.9799, 0.3798, 0.3269, 0.3514, 0.3261, 0.2756, 0.9797, 0.4582, 0.3269, 0.3514, 0.9799, 0.3798, 0.9797, 0.4582, 0.3277, 0.4298, 0.3269, 0.3514, 0.9957, 0.304, 0.3413, 0.4298, 0.9957, 0.4582, 0.9957, 0.304, 0.3419, 0.2756, 0.3413, 0.4298, 0.9957, 0.1889, 0.3419, 0.2756, 0.9957, 0.304, 0.9957, 0.1889, 0.3425, 0.1605, 0.3419, 0.2756, 0.9956, 0.09477, 0.3425, 0.1605, 0.9957, 0.1889, 0.9956, 0.09477, 0.3416, 0.07368, 0.3425, 0.1605, 0.3269, 0.1605, 0.9884, 0.05019, 0.3416, 0.07368, 0.3269, 0.1605, 0.9711, 0.2196, 0.9884, 0.05019, 0.3261, 0.2756, 0.9711, 0.2196, 0.3269, 0.1605, 0.3269, 0.3514, 0.9711, 0.2196, 0.3261, 0.2756, 0.3269, 0.3514, 0.9716, 0.3707, 0.9711, 0.2196, 0.3277, 0.4298, 0.9716, 0.3707, 0.3269, 0.3514, 0.3277, 0.4298, 0.973, 0.4595, 0.9716, 0.3707, 0.3419, 0.2756, 0.9893, 0.3694, 0.3413, 0.4298, 0.9905, 0.1544, 0.9893, 0.3694, 0.3419, 0.2756, 0.3425, 0.1605, 0.9905, 0.1544, 0.3419, 0.2756, 0.9884, 0.05019, 0.9905, 0.1544, 0.3425, 0.1605, 0.3416, 0.07368, 0.9884, 0.05019, 0.3425, 0.1605, 0.015, 0.9044, 0.05858, 0.9919, 0.1696, 0.9183, 0.015, 0.9044, 0.05482, 0.9678, 0.07961, 0.935, 0.015, 0.9044, 0.05482, 0.9678, 0.07961, 0.935, 0.02133, 0.8382, 0.09403, 0.8457, 0.05076, 0.8938, 0.02012, 0.7958, 0.05768, 0.8752, 0.1724, 0.8067, 0.02012, 0.7958, 0.05774, 0.8463, 0.0956, 0.7811, 0.02012, 0.7958, 0.05774, 0.8463, 0.0956, 0.7811, 0.07961, 0.935, 0.1354, 0.9696, 0.1696, 0.9183, 0.07961, 0.935, 0.1407, 0.9911, 0.1696, 0.9183, 0.07961, 0.935, 0.1354, 0.9696, 0.1696, 0.9183, 0.0956, 0.7811, 0.1276, 0.859, 0.1724, 0.8067, 0.1696, 0.9183, 0.2164, 0.965, 0.2622, 0.9098, 0.1549, 0.8707, 0.2539, 0.8403, 0.2159, 0.9141, 0.1549, 0.8707, 0.2539, 0.8403, 0.2121, 0.8945, 0.1549, 0.8707, 0.2539, 0.8403, 0.2159, 0.9141, 0.1724, 0.8067, 0.3315, 0.7922, 0.2044, 0.8888, 0.1724, 0.8067, 0.2489, 0.7958, 0.2044, 0.8888, 0.1724, 0.8067, 0.2489, 0.7958, 0.2065, 0.8596, 0.01916, 0.6958, 0.05586, 0.7572, 0.1006, 0.6919, 0.01748, 0.62, 0.11, 0.617, 0.05989, 0.6938, 0.01748, 0.62, 0.11, 0.617, 0.06118, 0.6687, 0.01748, 0.62, 0.11, 0.617, 0.05989, 0.6938, 0.02012, 0.5337, 0.06168, 0.5885, 0.09491, 0.5231, 0.02012, 0.5337, 0.06376, 0.6185, 0.09491, 0.5231, 0.02012, 0.5337, 0.06168, 0.5885, 0.1609, 0.5308, 0.09491, 0.5231, 0.1423, 0.5928, 0.1609, 0.5308, 0.09491, 0.5231, 0.1495, 0.6257, 0.1609, 0.5308, 0.09491, 0.5231, 0.1423, 0.5928, 0.1609, 0.5308, 0.1766, 0.7012, 0.2576, 0.6947, 0.2122, 0.7665, 0.1766, 0.7012, 0.2576, 0.6947, 0.2138, 0.7436, 0.1766, 0.7012, 0.2576, 0.6947, 0.2122, 0.7665, 0.189, 0.6345, 0.2422, 0.6152, 0.2171, 0.6979, 0.1609, 0.5308, 0.2156, 0.6249, 0.285, 0.5306, 0.1609, 0.5308, 0.212, 0.594, 0.2489, 0.5337, 0.1609, 0.5308, 0.2156, 0.6249, 0.2489, 0.5337, 0.1609, 0.5308, 0.212, 0.594, 0.2489, 0.5337, 0.2526, 0.8417, 0.312, 0.8215, 0.2878, 0.8772, 0.3225, 0.8864, 0.396, 0.908, 0.355, 0.9511, 0.312, 0.8215, 0.3593, 0.8972, 0.3887, 0.8309, 0.312, 0.8215, 0.3593, 0.8972, 0.3887, 0.8309, 0.312, 0.8215, 0.3563, 0.8735, 0.3887, 0.8309, 0.3315, 0.7922, 0.3504, 0.8595, 0.4039, 0.7973, 0.3316, 0.7922, 0.3562, 0.8379, 0.4039, 0.7973, 0.3316, 0.7922, 0.3504, 0.8595, 0.4039, 0.7973, 0.396, 0.908, 0.4321, 0.9843, 0.4655, 0.9052, 0.396, 0.908, 0.4321, 0.9843, 0.4655, 0.9052, 0.396, 0.908, 0.4316, 0.9584, 0.4655, 0.9052, 0.3887, 0.8309, 0.4803, 0.8282, 0.4307, 0.9066, 0.4039, 0.7973, 0.4345, 0.8628, 0.4777, 0.7958, 0.4039, 0.7973, 0.4345, 0.8628, 0.4777, 0.7958, 0.4039, 0.7973, 0.4366, 0.8407, 0.4777, 0.7958, 0.2609, 0.6914, 0.3547, 0.6577, 0.2965, 0.7315, 0.2489, 0.5337, 0.2871, 0.5829, 0.3176, 0.5278, 0.3547, 0.6577, 0.3681, 0.7611, 0.4114, 0.67, 0.3547, 0.6577, 0.3731, 0.7287, 0.4114, 0.67, 0.3547, 0.6577, 0.3681, 0.7611, 0.4114, 0.67, 0.3547, 0.6577, 0.3731, 0.7287, 0.4114, 0.67, 0.3383, 0.6001, 0.3831, 0.6638, 0.4148, 0.5882, 0.3176, 0.5278, 0.3955, 0.5418, 0.3699, 0.5744, 0.3176, 0.5278, 0.3955, 0.5418, 0.3766, 0.5942, 0.3176, 0.5278, 0.3955, 0.5418, 0.3699, 0.5744, 0.4114, 0.67, 0.4405, 0.7636, 0.481, 0.6974, 0.4114, 0.67, 0.4405, 0.7636, 0.481, 0.6974, 0.4114, 0.67, 0.4424, 0.7369, 0.481, 0.6974, 0.4148, 0.5882, 0.4462, 0.6837, 0.4715, 0.6165, 0.3955, 0.5418, 0.4777, 0.5337, 0.441, 0.5808, 0.9075, 0.5159, 0.9455, 0.6284, 0.9832, 0.5836, 0.8347, 0.5167, 0.9265, 0.5722, 0.8408, 0.6173, 0.7128, 0.5444, 0.7159, 0.6341, 0.7966, 0.5744, 0.7128, 0.5444, 0.7159, 0.6341, 0.8377, 0.567, 0.7128, 0.5444, 0.7159, 0.6341, 0.7966, 0.5744, 0.9455, 0.6284, 0.8936, 0.7245, 0.9759, 0.6779, 0.8408, 0.6173, 0.9195, 0.6765, 0.8303, 0.7198, 0.7159, 0.6341, 0.7317, 0.6953, 0.7983, 0.6673, 0.7159, 0.6341, 0.7317, 0.6953, 0.8356, 0.6686, 0.7159, 0.6341, 0.7317, 0.6953, 0.7983, 0.6673, 0.8936, 0.7245, 0.9063, 0.8072, 0.9617, 0.7633, 0.7317, 0.6953, 0.7401, 0.8049, 0.7898, 0.7559, 0.6368, 0.6279, 0.7359, 0.7501, 0.6186, 0.8887, 0.6396, 0.7087, 0.7061, 0.7529, 0.6533, 0.8087, 0.6396, 0.7087, 0.7359, 0.7501, 0.6533, 0.8087, 0.5664, 0.7157, 0.6465, 0.7587, 0.5643, 0.8068, 0.9063, 0.8072, 0.9643, 0.8596, 0.9143, 0.8953, 0.9063, 0.8072, 0.9913, 0.8638, 0.9143, 0.8953, 0.9063, 0.8072, 0.9643, 0.8596, 0.9143, 0.8953, 0.7401, 0.8049, 0.7008, 0.9262, 0.7765, 0.8593, 0.6533, 0.8087, 0.6186, 0.8887, 0.6923, 0.8599, 0.5643, 0.8068, 0.5283, 0.9, 0.6061, 0.8503, 0.9143, 0.8953, 0.9695, 0.9498, 0.9228, 0.9788, 0.8033, 0.7979, 0.9185, 0.937, 0.8135, 0.9953, 0.8059, 0.9144, 0.8135, 0.9953, 0.8823, 0.943, 0.8059, 0.9144, 0.8135, 0.9953, 0.9185, 0.937, 0.7008, 0.9262, 0.8097, 0.9549, 0.7257, 0.9983, 0.7008, 0.9262, 0.8097, 0.9549, 0.7257, 0.9983, 0.7008, 0.9262, 0.7775, 0.9573, 0.7257, 0.9983, 0.6186, 0.8887, 0.7132, 0.9623, 0.6173, 0.9826, 0.6186, 0.8887, 0.7132, 0.9623, 0.6173, 0.9826, 0.7008, 0.9262, 0.7775, 0.9573, 0.7257, 0.9983, 0.7008, 0.9262, 0.8097, 0.9549, 0.7257, 0.9983, 0.7008, 0.9262, 0.8097, 0.9549, 0.7257, 0.9983, 0.8059, 0.9144, 0.8135, 0.9953, 0.9185, 0.937, 0.8059, 0.9144, 0.8135, 0.9953, 0.8823, 0.943, 0.8033, 0.7979, 0.9185, 0.937, 0.8135, 0.9953, 0.9143, 0.8953, 0.9695, 0.9498, 0.9228, 0.9788, 0.5643, 0.8068, 0.5283, 0.9, 0.6061, 0.8503, 0.6533, 0.8087, 0.6186, 0.8887, 0.6923, 0.8599, 0.7401, 0.8049, 0.7008, 0.9262, 0.7765, 0.8593, 0.9063, 0.8072, 0.9643, 0.8596, 0.9143, 0.8953, 0.9063, 0.8072, 0.9913, 0.8638, 0.9143, 0.8953, 0.9063, 0.8072, 0.9643, 0.8596, 0.9143, 0.8953, 0.5664, 0.7157, 0.6465, 0.7587, 0.5643, 0.8068, 0.6396, 0.7087, 0.7359, 0.7501, 0.6533, 0.8087, 0.6396, 0.7087, 0.7061, 0.7529, 0.6533, 0.8087, 0.6368, 0.6279, 0.7359, 0.7501, 0.6186, 0.8887, 0.7317, 0.6953, 0.7401, 0.8049, 0.7898, 0.7559, 0.8936, 0.7245, 0.9063, 0.8072, 0.9617, 0.7633, 0.7159, 0.6341, 0.7317, 0.6953, 0.7983, 0.6673, 0.7159, 0.6341, 0.7317, 0.6953, 0.8356, 0.6686, 0.7159, 0.6341, 0.7317, 0.6953, 0.7983, 0.6673, 0.8408, 0.6173, 0.9195, 0.6765, 0.8303, 0.7198, 0.9455, 0.6284, 0.8936, 0.7245, 0.9759, 0.6779, 0.7128, 0.5444, 0.7159, 0.6341, 0.7966, 0.5744, 0.7128, 0.5444, 0.7159, 0.6341, 0.8377, 0.567, 0.7128, 0.5444, 0.7159, 0.6341, 0.7966, 0.5744, 0.8347, 0.5167, 0.9265, 0.5722, 0.8408, 0.6173, 0.9075, 0.5159, 0.9455, 0.6284, 0.9832, 0.5836, 0.3955, 0.5418, 0.4777, 0.5337, 0.441, 0.5808, 0.4148, 0.5882, 0.4462, 0.6837, 0.4715, 0.6165, 0.4114, 0.67, 0.4424, 0.7369, 0.481, 0.6974, 0.4114, 0.67, 0.4405, 0.7636, 0.481, 0.6974, 0.4114, 0.67, 0.4405, 0.7636, 0.481, 0.6974, 0.3176, 0.5278, 0.3955, 0.5418, 0.3699, 0.5744, 0.3176, 0.5278, 0.3955, 0.5418, 0.3766, 0.5942, 0.3176, 0.5278, 0.3955, 0.5418, 0.3699, 0.5744, 0.3383, 0.6001, 0.3831, 0.6638, 0.4148, 0.5882, 0.3547, 0.6577, 0.3731, 0.7287, 0.4114, 0.67, 0.3547, 0.6577, 0.3681, 0.7611, 0.4114, 0.67, 0.3547, 0.6577, 0.3731, 0.7287, 0.4114, 0.67, 0.3547, 0.6577, 0.3681, 0.7611, 0.4114, 0.67, 0.2489, 0.5337, 0.2871, 0.5829, 0.3176, 0.5278, 0.2609, 0.6914, 0.3547, 0.6577, 0.2965, 0.7315, 0.4039, 0.7973, 0.4366, 0.8407, 0.4777, 0.7958, 0.4039, 0.7973, 0.4345, 0.8628, 0.4777, 0.7958, 0.4039, 0.7973, 0.4345, 0.8628, 0.4777, 0.7958, 0.3887, 0.8309, 0.4803, 0.8282, 0.4307, 0.9066, 0.396, 0.908, 0.4316, 0.9584, 0.4655, 0.9052, 0.396, 0.908, 0.4321, 0.9843, 0.4655, 0.9052, 0.396, 0.908, 0.4321, 0.9843, 0.4655, 0.9052, 0.3316, 0.7922, 0.3504, 0.8595, 0.4039, 0.7973, 0.3316, 0.7922, 0.3562, 0.8379, 0.4039, 0.7973, 0.3315, 0.7922, 0.3504, 0.8595, 0.4039, 0.7973, 0.312, 0.8215, 0.3563, 0.8735, 0.3887, 0.8309, 0.312, 0.8215, 0.3593, 0.8972, 0.3887, 0.8309, 0.312, 0.8215, 0.3593, 0.8972, 0.3887, 0.8309, 0.3225, 0.8864, 0.396, 0.908, 0.355, 0.9511, 0.2526, 0.8417, 0.312, 0.8215, 0.2878, 0.8772, 0.1609, 0.5308, 0.212, 0.594, 0.2489, 0.5337, 0.1609, 0.5308, 0.2156, 0.6249, 0.2489, 0.5337, 0.1609, 0.5308, 0.212, 0.594, 0.2489, 0.5337, 0.1609, 0.5308, 0.2156, 0.6249, 0.285, 0.5306, 0.189, 0.6345, 0.2422, 0.6152, 0.2171, 0.6979, 0.1766, 0.7012, 0.2576, 0.6947, 0.2122, 0.7665, 0.1766, 0.7012, 0.2576, 0.6947, 0.2138, 0.7436, 0.1766, 0.7012, 0.2576, 0.6947, 0.2122, 0.7665, 0.09491, 0.5231, 0.1423, 0.5928, 0.1609, 0.5308, 0.09491, 0.5231, 0.1495, 0.6257, 0.1609, 0.5308, 0.09491, 0.5231, 0.1423, 0.5928, 0.1609, 0.5308, 0.02012, 0.5337, 0.06168, 0.5885, 0.1609, 0.5308, 0.02012, 0.5337, 0.06376, 0.6185, 0.09491, 0.5231, 0.02012, 0.5337, 0.06168, 0.5885, 0.09491, 0.5231, 0.01748, 0.62, 0.11, 0.617, 0.05989, 0.6938, 0.01748, 0.62, 0.11, 0.617, 0.06118, 0.6687, 0.01748, 0.62, 0.11, 0.617, 0.05989, 0.6938, 0.01916, 0.6958, 0.05586, 0.7572, 0.1006, 0.6919, 0.1724, 0.8067, 0.2489, 0.7958, 0.2065, 0.8596, 0.1724, 0.8067, 0.2489, 0.7958, 0.2044, 0.8888, 0.1724, 0.8067, 0.3315, 0.7922, 0.2044, 0.8888, 0.1549, 0.8707, 0.2539, 0.8403, 0.2159, 0.9141, 0.1549, 0.8707, 0.2539, 0.8403, 0.2121, 0.8945, 0.1549, 0.8707, 0.2539, 0.8403, 0.2159, 0.9141, 0.1696, 0.9183, 0.2164, 0.965, 0.2622, 0.9098, 0.0956, 0.7811, 0.1276, 0.859, 0.1724, 0.8067, 0.07961, 0.935, 0.1354, 0.9696, 0.1696, 0.9183, 0.07961, 0.935, 0.1407, 0.9911, 0.1696, 0.9183, 0.07961, 0.935, 0.1354, 0.9696, 0.1696, 0.9183, 0.02012, 0.7958, 0.05774, 0.8463, 0.0956, 0.7811, 0.02012, 0.7958, 0.05774, 0.8463, 0.0956, 0.7811, 0.02012, 0.7958, 0.05768, 0.8752, 0.1724, 0.8067, 0.02133, 0.8382, 0.09403, 0.8457, 0.05076, 0.8938, 0.015, 0.9044, 0.05482, 0.9678, 0.07961, 0.935, 0.015, 0.9044, 0.05482, 0.9678, 0.07961, 0.935, 0.015, 0.9044, 0.05858, 0.9919, 0.1696, 0.9183, 0.3416, 0.07368, 0.9884, 0.05019, 0.3425, 0.1605, 0.9884, 0.05019, 0.9905, 0.1544, 0.3425, 0.1605, 0.3425, 0.1605, 0.9905, 0.1544, 0.3419, 0.2756, 0.9905, 0.1544, 0.9893, 0.3694, 0.3419, 0.2756, 0.3419, 0.2756, 0.9893, 0.3694, 0.3413, 0.4298, 0.3277, 0.4298, 0.973, 0.4595, 0.9716, 0.3707, 0.3277, 0.4298, 0.9716, 0.3707, 0.3269, 0.3514, 0.3269, 0.3514, 0.9716, 0.3707, 0.9711, 0.2196, 0.3269, 0.3514, 0.9711, 0.2196, 0.3261, 0.2756, 0.3261, 0.2756, 0.9711, 0.2196, 0.3269, 0.1605, 0.3269, 0.1605, 0.9711, 0.2196, 0.9884, 0.05019, 0.3269, 0.1605, 0.9884, 0.05019, 0.3416, 0.07368, 0.9956, 0.09477, 0.3416, 0.07368, 0.3425, 0.1605, 0.9956, 0.09477, 0.3425, 0.1605, 0.9957, 0.1889, 0.9957, 0.1889, 0.3425, 0.1605, 0.3419, 0.2756, 0.9957, 0.1889, 0.3419, 0.2756, 0.9957, 0.304, 0.9957, 0.304, 0.3419, 0.2756, 0.3413, 0.4298, 0.9957, 0.304, 0.3413, 0.4298, 0.9957, 0.4582, 0.9797, 0.4582, 0.3277, 0.4298, 0.3269, 0.3514, 0.9797, 0.4582, 0.3269, 0.3514, 0.9799, 0.3798, 0.9799, 0.3798, 0.3269, 0.3514, 0.3261, 0.2756, 0.9799, 0.3798, 0.3261, 0.2756, 0.98, 0.304, 0.98, 0.304, 0.3261, 0.2756, 0.3269, 0.1605, 0.98, 0.304, 0.3269, 0.1605, 0.9801, 0.1889, 0.9801, 0.1889, 0.3269, 0.1605, 0.3416, 0.07368, 0.9801, 0.1889, 0.3416, 0.07368, 0.9956, 0.09477, 0.9801, 0.1889, 0.3416, 0.07368, 0.9956, 0.09477, 0.9801, 0.1889, 0.3269, 0.1605, 0.3416, 0.07368, 0.98, 0.304, 0.3269, 0.1605, 0.9801, 0.1889, 0.98, 0.304, 0.3261, 0.2756, 0.3269, 0.1605, 0.9799, 0.3798, 0.3261, 0.2756, 0.98, 0.304, 0.9799, 0.3798, 0.3269, 0.3514, 0.3261, 0.2756, 0.9797, 0.4582, 0.3269, 0.3514, 0.9799, 0.3798, 0.9797, 0.4582, 0.3277, 0.4298, 0.3269, 0.3514, 0.9957, 0.304, 0.3413, 0.4298, 0.9957, 0.4582, 0.9957, 0.304, 0.3419, 0.2756, 0.3413, 0.4298, 0.9957, 0.1889, 0.3419, 0.2756, 0.9957, 0.304, 0.9957, 0.1889, 0.3425, 0.1605, 0.3419, 0.2756, 0.9956, 0.09477, 0.3425, 0.1605, 0.9957, 0.1889, 0.9956, 0.09477, 0.3416, 0.07368, 0.3425, 0.1605, 0.3269, 0.1605, 0.9884, 0.05019, 0.3416, 0.07368, 0.3269, 0.1605, 0.9711, 0.2196, 0.9884, 0.05019, 0.3261, 0.2756, 0.9711, 0.2196, 0.3269, 0.1605, 0.3269, 0.3514, 0.9711, 0.2196, 0.3261, 0.2756, 0.3269, 0.3514, 0.9716, 0.3707, 0.9711, 0.2196, 0.3277, 0.4298, 0.9716, 0.3707, 0.3269, 0.3514, 0.3277, 0.4298, 0.973, 0.4595, 0.9716, 0.3707, 0.3419, 0.2756, 0.9893, 0.3694, 0.3413, 0.4298, 0.9905, 0.1544, 0.9893, 0.3694, 0.3419, 0.2756, 0.3425, 0.1605, 0.9905, 0.1544, 0.3419, 0.2756, 0.9884, 0.05019, 0.9905, 0.1544, 0.3425, 0.1605, 0.3416, 0.07368, 0.9884, 0.05019, 0.3425, 0.1605, 0.015, 0.9044, 0.05858, 0.9919, 0.1696, 0.9183, 0.015, 0.9044, 0.05482, 0.9678, 0.07961, 0.935, 0.015, 0.9044, 0.05482, 0.9678, 0.07961, 0.935, 0.02133, 0.8382, 0.09403, 0.8457, 0.05076, 0.8938, 0.02012, 0.7958, 0.05768, 0.8752, 0.1724, 0.8067, 0.02012, 0.7958, 0.05774, 0.8463, 0.0956, 0.7811, 0.02012, 0.7958, 0.05774, 0.8463, 0.0956, 0.7811, 0.07961, 0.935, 0.1354, 0.9696, 0.1696, 0.9183, 0.07961, 0.935, 0.1407, 0.9911, 0.1696, 0.9183, 0.07961, 0.935, 0.1354, 0.9696, 0.1696, 0.9183, 0.0956, 0.7811, 0.1276, 0.859, 0.1724, 0.8067, 0.1696, 0.9183, 0.2164, 0.965, 0.2622, 0.9098, 0.1549, 0.8707, 0.2539, 0.8403, 0.2159, 0.9141, 0.1549, 0.8707, 0.2539, 0.8403, 0.2121, 0.8945, 0.1549, 0.8707, 0.2539, 0.8403, 0.2159, 0.9141, 0.1724, 0.8067, 0.3315, 0.7922, 0.2044, 0.8888, 0.1724, 0.8067, 0.2489, 0.7958, 0.2044, 0.8888, 0.1724, 0.8067, 0.2489, 0.7958, 0.2065, 0.8596, 0.01916, 0.6958, 0.05586, 0.7572, 0.1006, 0.6919, 0.01748, 0.62, 0.11, 0.617, 0.05989, 0.6938, 0.01748, 0.62, 0.11, 0.617, 0.06118, 0.6687, 0.01748, 0.62, 0.11, 0.617, 0.05989, 0.6938, 0.02012, 0.5337, 0.06168, 0.5885, 0.09491, 0.5231, 0.02012, 0.5337, 0.06376, 0.6185, 0.09491, 0.5231, 0.02012, 0.5337, 0.06168, 0.5885, 0.1609, 0.5308, 0.09491, 0.5231, 0.1423, 0.5928, 0.1609, 0.5308, 0.09491, 0.5231, 0.1495, 0.6257, 0.1609, 0.5308, 0.09491, 0.5231, 0.1423, 0.5928, 0.1609, 0.5308, 0.1766, 0.7012, 0.2576, 0.6947, 0.2122, 0.7665, 0.1766, 0.7012, 0.2576, 0.6947, 0.2138, 0.7436, 0.1766, 0.7012, 0.2576, 0.6947, 0.2122, 0.7665, 0.189, 0.6345, 0.2422, 0.6152, 0.2171, 0.6979, 0.1609, 0.5308, 0.2156, 0.6249, 0.285, 0.5306, 0.1609, 0.5308, 0.212, 0.594, 0.2489, 0.5337, 0.1609, 0.5308, 0.2156, 0.6249, 0.2489, 0.5337, 0.1609, 0.5308, 0.212, 0.594, 0.2489, 0.5337, 0.2526, 0.8417, 0.312, 0.8215, 0.2878, 0.8772, 0.3225, 0.8864, 0.396, 0.908, 0.355, 0.9511, 0.312, 0.8215, 0.3593, 0.8972, 0.3887, 0.8309, 0.312, 0.8215, 0.3593, 0.8972, 0.3887, 0.8309, 0.312, 0.8215, 0.3563, 0.8735, 0.3887, 0.8309, 0.3315, 0.7922, 0.3504, 0.8595, 0.4039, 0.7973, 0.3316, 0.7922, 0.3562, 0.8379, 0.4039, 0.7973, 0.3316, 0.7922, 0.3504, 0.8595, 0.4039, 0.7973, 0.396, 0.908, 0.4321, 0.9843, 0.4655, 0.9052, 0.396, 0.908, 0.4321, 0.9843, 0.4655, 0.9052, 0.396, 0.908, 0.4316, 0.9584, 0.4655, 0.9052, 0.3887, 0.8309, 0.4803, 0.8282, 0.4307, 0.9066, 0.4039, 0.7973, 0.4345, 0.8628, 0.4777, 0.7958, 0.4039, 0.7973, 0.4345, 0.8628, 0.4777, 0.7958, 0.4039, 0.7973, 0.4366, 0.8407, 0.4777, 0.7958, 0.2609, 0.6914, 0.3547, 0.6577, 0.2965, 0.7315, 0.2489, 0.5337, 0.2871, 0.5829, 0.3176, 0.5278, 0.3547, 0.6577, 0.3681, 0.7611, 0.4114, 0.67, 0.3547, 0.6577, 0.3731, 0.7287, 0.4114, 0.67, 0.3547, 0.6577, 0.3681, 0.7611, 0.4114, 0.67, 0.3547, 0.6577, 0.3731, 0.7287, 0.4114, 0.67, 0.3383, 0.6001, 0.3831, 0.6638, 0.4148, 0.5882, 0.3176, 0.5278, 0.3955, 0.5418, 0.3699, 0.5744, 0.3176, 0.5278, 0.3955, 0.5418, 0.3766, 0.5942, 0.3176, 0.5278, 0.3955, 0.5418, 0.3699, 0.5744, 0.4114, 0.67, 0.4405, 0.7636, 0.481, 0.6974, 0.4114, 0.67, 0.4405, 0.7636, 0.481, 0.6974, 0.4114, 0.67, 0.4424, 0.7369, 0.481, 0.6974, 0.4148, 0.5882, 0.4462, 0.6837, 0.4715, 0.6165, 0.3955, 0.5418, 0.4777, 0.5337, 0.441, 0.5808, 0.9075, 0.5159, 0.9455, 0.6284, 0.9832, 0.5836, 0.8347, 0.5167, 0.9265, 0.5722, 0.8408, 0.6173, 0.7128, 0.5444, 0.7159, 0.6341, 0.7966, 0.5744, 0.7128, 0.5444, 0.7159, 0.6341, 0.8377, 0.567, 0.7128, 0.5444, 0.7159, 0.6341, 0.7966, 0.5744, 0.9455, 0.6284, 0.8936, 0.7245, 0.9759, 0.6779, 0.8408, 0.6173, 0.9195, 0.6765, 0.8303, 0.7198, 0.7159, 0.6341, 0.7317, 0.6953, 0.7983, 0.6673, 0.7159, 0.6341, 0.7317, 0.6953, 0.8356, 0.6686, 0.7159, 0.6341, 0.7317, 0.6953, 0.7983, 0.6673, 0.8936, 0.7245, 0.9063, 0.8072, 0.9617, 0.7633, 0.7317, 0.6953, 0.7401, 0.8049, 0.7898, 0.7559, 0.6368, 0.6279, 0.7359, 0.7501, 0.6186, 0.8887, 0.6396, 0.7087, 0.7061, 0.7529, 0.6533, 0.8087, 0.6396, 0.7087, 0.7359, 0.7501, 0.6533, 0.8087, 0.5664, 0.7157, 0.6465, 0.7587, 0.5643, 0.8068, 0.9063, 0.8072, 0.9643, 0.8596, 0.9143, 0.8953, 0.9063, 0.8072, 0.9913, 0.8638, 0.9143, 0.8953, 0.9063, 0.8072, 0.9643, 0.8596, 0.9143, 0.8953, 0.7401, 0.8049, 0.7008, 0.9262, 0.7765, 0.8593, 0.6533, 0.8087, 0.6186, 0.8887, 0.6923, 0.8599, 0.5643, 0.8068, 0.5283, 0.9, 0.6061, 0.8503, 0.9143, 0.8953, 0.9695, 0.9498, 0.9228, 0.9788, 0.8033, 0.7979, 0.9185, 0.937, 0.8135, 0.9953, 0.8059, 0.9144, 0.8135, 0.9953, 0.8823, 0.943, 0.8059, 0.9144, 0.8135, 0.9953, 0.9185, 0.937, 0.7008, 0.9262, 0.8097, 0.9549, 0.7257, 0.9983, 0.7008, 0.9262, 0.8097, 0.9549, 0.7257, 0.9983, 0.7008, 0.9262, 0.7775, 0.9573, 0.7257, 0.9983, 0.6186, 0.8887, 0.7132, 0.9623, 0.6173, 0.9826, 0.6186, 0.8887, 0.7132, 0.9623, 0.6173, 0.9826, 0.7008, 0.9262, 0.7775, 0.9573, 0.7257, 0.9983, 0.7008, 0.9262, 0.8097, 0.9549, 0.7257, 0.9983, 0.7008, 0.9262, 0.8097, 0.9549, 0.7257, 0.9983, 0.8059, 0.9144, 0.8135, 0.9953, 0.9185, 0.937, 0.8059, 0.9144, 0.8135, 0.9953, 0.8823, 0.943, 0.8033, 0.7979, 0.9185, 0.937, 0.8135, 0.9953, 0.9143, 0.8953, 0.9695, 0.9498, 0.9228, 0.9788, 0.5643, 0.8068, 0.5283, 0.9, 0.6061, 0.8503, 0.6533, 0.8087, 0.6186, 0.8887, 0.6923, 0.8599, 0.7401, 0.8049, 0.7008, 0.9262, 0.7765, 0.8593, 0.9063, 0.8072, 0.9643, 0.8596, 0.9143, 0.8953, 0.9063, 0.8072, 0.9913, 0.8638, 0.9143, 0.8953, 0.9063, 0.8072, 0.9643, 0.8596, 0.9143, 0.8953, 0.5664, 0.7157, 0.6465, 0.7587, 0.5643, 0.8068, 0.6396, 0.7087, 0.7359, 0.7501, 0.6533, 0.8087, 0.6396, 0.7087, 0.7061, 0.7529, 0.6533, 0.8087, 0.6368, 0.6279, 0.7359, 0.7501, 0.6186, 0.8887, 0.7317, 0.6953, 0.7401, 0.8049, 0.7898, 0.7559, 0.8936, 0.7245, 0.9063, 0.8072, 0.9617, 0.7633, 0.7159, 0.6341, 0.7317, 0.6953, 0.7983, 0.6673, 0.7159, 0.6341, 0.7317, 0.6953, 0.8356, 0.6686, 0.7159, 0.6341, 0.7317, 0.6953, 0.7983, 0.6673, 0.8408, 0.6173, 0.9195, 0.6765, 0.8303, 0.7198, 0.9455, 0.6284, 0.8936, 0.7245, 0.9759, 0.6779, 0.7128, 0.5444, 0.7159, 0.6341, 0.7966, 0.5744, 0.7128, 0.5444, 0.7159, 0.6341, 0.8377, 0.567, 0.7128, 0.5444, 0.7159, 0.6341, 0.7966, 0.5744, 0.8347, 0.5167, 0.9265, 0.5722, 0.8408, 0.6173, 0.9075, 0.5159, 0.9455, 0.6284, 0.9832, 0.5836, 0.3955, 0.5418, 0.4777, 0.5337, 0.441, 0.5808, 0.4148, 0.5882, 0.4462, 0.6837, 0.4715, 0.6165, 0.4114, 0.67, 0.4424, 0.7369, 0.481, 0.6974, 0.4114, 0.67, 0.4405, 0.7636, 0.481, 0.6974, 0.4114, 0.67, 0.4405, 0.7636, 0.481, 0.6974, 0.3176, 0.5278, 0.3955, 0.5418, 0.3699, 0.5744, 0.3176, 0.5278, 0.3955, 0.5418, 0.3766, 0.5942, 0.3176, 0.5278, 0.3955, 0.5418, 0.3699, 0.5744, 0.3383, 0.6001, 0.3831, 0.6638, 0.4148, 0.5882, 0.3547, 0.6577, 0.3731, 0.7287, 0.4114, 0.67, 0.3547, 0.6577, 0.3681, 0.7611, 0.4114, 0.67, 0.3547, 0.6577, 0.3731, 0.7287, 0.4114, 0.67, 0.3547, 0.6577, 0.3681, 0.7611, 0.4114, 0.67, 0.2489, 0.5337, 0.2871, 0.5829, 0.3176, 0.5278, 0.2609, 0.6914, 0.3547, 0.6577, 0.2965, 0.7315, 0.4039, 0.7973, 0.4366, 0.8407, 0.4777, 0.7958, 0.4039, 0.7973, 0.4345, 0.8628, 0.4777, 0.7958, 0.4039, 0.7973, 0.4345, 0.8628, 0.4777, 0.7958, 0.3887, 0.8309, 0.4803, 0.8282, 0.4307, 0.9066, 0.396, 0.908, 0.4316, 0.9584, 0.4655, 0.9052, 0.396, 0.908, 0.4321, 0.9843, 0.4655, 0.9052, 0.396, 0.908, 0.4321, 0.9843, 0.4655, 0.9052, 0.3316, 0.7922, 0.3504, 0.8595, 0.4039, 0.7973, 0.3316, 0.7922, 0.3562, 0.8379, 0.4039, 0.7973, 0.3315, 0.7922, 0.3504, 0.8595, 0.4039, 0.7973, 0.312, 0.8215, 0.3563, 0.8735, 0.3887, 0.8309, 0.312, 0.8215, 0.3593, 0.8972, 0.3887, 0.8309, 0.312, 0.8215, 0.3593, 0.8972, 0.3887, 0.8309, 0.3225, 0.8864, 0.396, 0.908, 0.355, 0.9511, 0.2526, 0.8417, 0.312, 0.8215, 0.2878, 0.8772, 0.1609, 0.5308, 0.212, 0.594, 0.2489, 0.5337, 0.1609, 0.5308, 0.2156, 0.6249, 0.2489, 0.5337, 0.1609, 0.5308, 0.212, 0.594, 0.2489, 0.5337, 0.1609, 0.5308, 0.2156, 0.6249, 0.285, 0.5306, 0.189, 0.6345, 0.2422, 0.6152, 0.2171, 0.6979, 0.1766, 0.7012, 0.2576, 0.6947, 0.2122, 0.7665, 0.1766, 0.7012, 0.2576, 0.6947, 0.2138, 0.7436, 0.1766, 0.7012, 0.2576, 0.6947, 0.2122, 0.7665, 0.09491, 0.5231, 0.1423, 0.5928, 0.1609, 0.5308, 0.09491, 0.5231, 0.1495, 0.6257, 0.1609, 0.5308, 0.09491, 0.5231, 0.1423, 0.5928, 0.1609, 0.5308, 0.02012, 0.5337, 0.06168, 0.5885, 0.1609, 0.5308, 0.02012, 0.5337, 0.06376, 0.6185, 0.09491, 0.5231, 0.02012, 0.5337, 0.06168, 0.5885, 0.09491, 0.5231, 0.01748, 0.62, 0.11, 0.617, 0.05989, 0.6938, 0.01748, 0.62, 0.11, 0.617, 0.06118, 0.6687, 0.01748, 0.62, 0.11, 0.617, 0.05989, 0.6938, 0.01916, 0.6958, 0.05586, 0.7572, 0.1006, 0.6919, 0.1724, 0.8067, 0.2489, 0.7958, 0.2065, 0.8596, 0.1724, 0.8067, 0.2489, 0.7958, 0.2044, 0.8888, 0.1724, 0.8067, 0.3315, 0.7922, 0.2044, 0.8888, 0.1549, 0.8707, 0.2539, 0.8403, 0.2159, 0.9141, 0.1549, 0.8707, 0.2539, 0.8403, 0.2121, 0.8945, 0.1549, 0.8707, 0.2539, 0.8403, 0.2159, 0.9141, 0.1696, 0.9183, 0.2164, 0.965, 0.2622, 0.9098, 0.0956, 0.7811, 0.1276, 0.859, 0.1724, 0.8067, 0.07961, 0.935, 0.1354, 0.9696, 0.1696, 0.9183, 0.07961, 0.935, 0.1407, 0.9911, 0.1696, 0.9183, 0.07961, 0.935, 0.1354, 0.9696, 0.1696, 0.9183, 0.02012, 0.7958, 0.05774, 0.8463, 0.0956, 0.7811, 0.02012, 0.7958, 0.05774, 0.8463, 0.0956, 0.7811, 0.02012, 0.7958, 0.05768, 0.8752, 0.1724, 0.8067, 0.02133, 0.8382, 0.09403, 0.8457, 0.05076, 0.8938, 0.015, 0.9044, 0.05482, 0.9678, 0.07961, 0.935, 0.015, 0.9044, 0.05482, 0.9678, 0.07961, 0.935, 0.015, 0.9044, 0.05858, 0.9919, 0.1696, 0.9183, 0.3416, 0.07368, 0.9884, 0.05019, 0.3425, 0.1605, 0.9884, 0.05019, 0.9905, 0.1544, 0.3425, 0.1605, 0.3425, 0.1605, 0.9905, 0.1544, 0.3419, 0.2756, 0.9905, 0.1544, 0.9893, 0.3694, 0.3419, 0.2756, 0.3419, 0.2756, 0.9893, 0.3694, 0.3413, 0.4298, 0.3277, 0.4298, 0.973, 0.4595, 0.9716, 0.3707, 0.3277, 0.4298, 0.9716, 0.3707, 0.3269, 0.3514, 0.3269, 0.3514, 0.9716, 0.3707, 0.9711, 0.2196, 0.3269, 0.3514, 0.9711, 0.2196, 0.3261, 0.2756, 0.3261, 0.2756, 0.9711, 0.2196, 0.3269, 0.1605, 0.3269, 0.1605, 0.9711, 0.2196, 0.9884, 0.05019, 0.3269, 0.1605, 0.9884, 0.05019, 0.3416, 0.07368, 0.9956, 0.09477, 0.3416, 0.07368, 0.3425, 0.1605, 0.9956, 0.09477, 0.3425, 0.1605, 0.9957, 0.1889, 0.9957, 0.1889, 0.3425, 0.1605, 0.3419, 0.2756, 0.9957, 0.1889, 0.3419, 0.2756, 0.9957, 0.304, 0.9957, 0.304, 0.3419, 0.2756, 0.3413, 0.4298, 0.9957, 0.304, 0.3413, 0.4298, 0.9957, 0.4582, 0.9797, 0.4582, 0.3277, 0.4298, 0.3269, 0.3514, 0.9797, 0.4582, 0.3269, 0.3514, 0.9799, 0.3798, 0.9799, 0.3798, 0.3269, 0.3514, 0.3261, 0.2756, 0.9799, 0.3798, 0.3261, 0.2756, 0.98, 0.304, 0.98, 0.304, 0.3261, 0.2756, 0.3269, 0.1605, 0.98, 0.304, 0.3269, 0.1605, 0.9801, 0.1889, 0.9801, 0.1889, 0.3269, 0.1605, 0.3416, 0.07368, 0.9801, 0.1889, 0.3416, 0.07368, 0.9956, 0.09477])
me_circle.materials.append(mat_material)
me_circle.use_remesh_preserve_volume = False
me_circle.use_remesh_preserve_attributes = False
me_circle.use_mirror_vertex_groups = False
me_circle.update()

# ---- objects
ob_joshua_tree = bpy.data.objects.new('Joshua tree', me_circle)
ob_lamp = bpy.data.objects.new('Lamp', light_spot)
ob_camera = bpy.data.objects.new('Camera', cam_camera)

# ---- transforms, parenting, visibility, modifiers, constraints
ob_joshua_tree.location = (0.0, 0.0, 0.0)
ob_joshua_tree.lock_rotations_4d = False
ob_joshua_tree.empty_display_type = 'ARROWS'
ob_joshua_tree.color = (0.0, 0.0, 0.0, 1.0)
ob_joshua_tree.lineart.crease_threshold = 0.0
ob_lamp.location = (4.076, 1.005, 5.904)
ob_lamp.rotation_euler = (0.6503, 0.05522, 1.866)
ob_lamp.lock_rotations_4d = False
ob_lamp.empty_display_type = 'ARROWS'
ob_lamp.color = (0.0, 0.0, 0.0, 0.0)
ob_lamp.lineart.crease_threshold = 0.0
ob_camera.location = (7.481, -6.508, 5.344)
ob_camera.rotation_euler = (1.109, 0.01082, 0.8149)
ob_camera.lock_rotations_4d = False
ob_camera.empty_display_type = 'ARROWS'
ob_camera.color = (0.0, 0.0, 0.0, 0.0)
ob_camera.display_type = 'WIRE'
ob_camera.lineart.crease_threshold = 0.0

# ---- collection membership
col_collection_1.objects.link(ob_joshua_tree)
col_collection_1.objects.link(ob_lamp)
col_collection_1.objects.link(ob_camera)

# ---- scene / render settings (as saved in the file)
scene.camera = ob_camera
scene.frame_start = 1; scene.frame_end = 1; scene.frame_set(1)
scene.render.engine = 'BLENDER_EEVEE_NEXT'
scene.render.image_settings.file_format = 'JPEG'
scene.render.image_settings.color_mode = 'RGB'
scene.render.image_settings.compression = 90
scene.render.resolution_x = 800
scene.render.resolution_y = 600
scene.render.pixel_aspect_x = 100.0
scene.render.pixel_aspect_y = 100.0
scene.render.fps = 25
scene.render.dither_intensity = 0.0
scene.render.use_compositing = False
scene.render.use_sequencer = False
scene.render.bake_margin = 2
scene.render.bake_bias = 0.0
scene.render.use_stamp_time = False
scene.render.use_stamp_date = False
scene.render.use_stamp_frame = False
scene.render.use_stamp_camera = False
scene.render.use_stamp_scene = False
scene.render.use_stamp_filename = False
scene.render.use_stamp_render_time = False
scene.render.stamp_font_size = 0
scene.cycles.use_denoising = False
scene.cycles.samples = 10
scene.cycles.sampling_pattern = 'TABULATED_SOBOL'
scene.cycles.light_sampling_threshold = 0.0
scene.cycles.use_adaptive_sampling = False
scene.cycles.use_light_tree = False
scene.cycles.blur_glossy = 0.0
scene.cycles.volume_bounces = 1
scene.cycles.pixel_filter_type = 'GAUSSIAN'
scene.cycles.sample_clamp_indirect = 0.0
scene.view_settings.view_transform = 'Raw'
bpy.context.view_layer.update()
